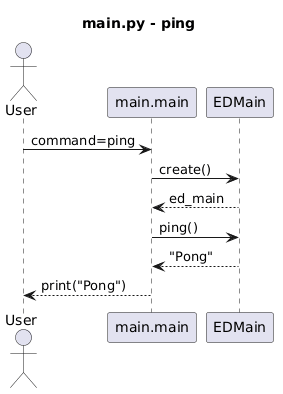

The diagram above was rendered by PlantUML. Its source (embedded in the PNG):
@startuml
title main.py - ping

actor User
participant "main.main" as Main
participant "EDMain" as EDMain

User -> Main : command=ping
Main -> EDMain : create()
EDMain --> Main : ed_main
Main -> EDMain : ping()
EDMain --> Main : "Pong"
Main --> User : print("Pong")
@enduml